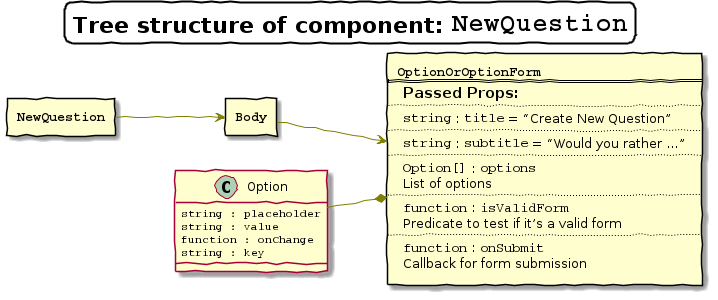

The diagram above was rendered by PlantUML. Its source (embedded in the PNG):
@startuml
skinparam {
    titleBorderRoundCorner 15
    titleBorderThickness 2
    titleBorderColor black
    handwritten true
    shadowing true
    defaultMonospacedFontName Courier
    ArrowColor Olive
}

title =Tree structure of component: ""NewQuestion""
left to right direction

rectangle Home [
""**NewQuestion**""
]
rectangle Body [
""**Body**""
]
rectangle OptionOrOptionForm [
""**OptionOrOptionForm**""
==
=== Passed Props:
..
""string"" : ""title""<size:13> = “Create New Question”
..
""string"" : ""subtitle""<size:13> = “Would you rather …”
..
""Option[]"" : ""options""
<size:13>List of options
..
""function"" : ""isValidForm""
<size:13>Predicate to test if it’s a valid form
..
""function"" : ""onSubmit""
<size:13>Callback for form submission
]

class Option {
    ""string : placeholder""
    ""string : value""
    ""function : onChange""
    ""string : key""
}

Option --* OptionOrOptionForm
Home --> Body
Body --> OptionOrOptionForm
@enduml